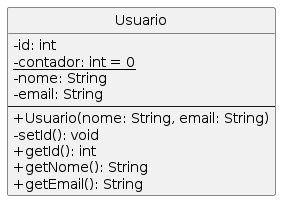

The diagram above was rendered by PlantUML. Its source (embedded in the PNG):
@startuml
skinparam classAttributeIconSize 0
hide circle

class Usuario {
  -id: int
  -{static} contador: int = 0
  -nome: String
  -email: String
  --
  +Usuario(nome: String, email: String)
  -setId(): void
  +getId(): int
  +getNome(): String
  +getEmail(): String
}

@enduml